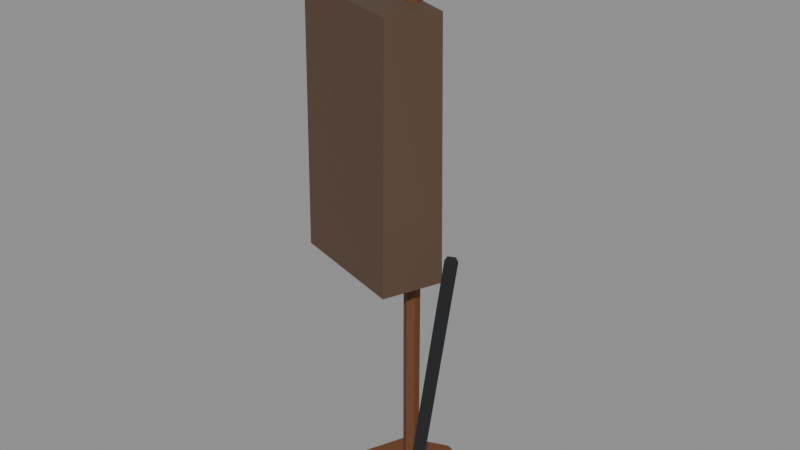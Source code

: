 # Source: coatRack.blend  (saved by Blender 5.0.119; exported with 4.5.12 LTS)
import bpy
from mathutils import Matrix  # noqa: F401  (used for matrix-valued properties, if any)

bpy.ops.wm.read_factory_settings(use_empty=True)
scene = bpy.context.scene
scene.name = 'Scene'

# ---- materials (node trees are filled in below, after node groups)
mat_w_6a3f22 = bpy.data.materials.new('W_6a3f22')
mat_w_6a3f22.diffuse_color = (0.4157, 0.2471, 0.1333, 1.0)
mat_c_5b4636 = bpy.data.materials.new('C_5b4636')
mat_c_5b4636.diffuse_color = (0.3569, 0.2745, 0.2118, 1.0)
mat_c_3a3a3a = bpy.data.materials.new('C_3a3a3a')
mat_c_3a3a3a.diffuse_color = (0.2275, 0.2275, 0.2275, 1.0)
mat_c_1d1e22 = bpy.data.materials.new('C_1d1e22')
mat_c_1d1e22.diffuse_color = (0.1137, 0.1176, 0.1333, 1.0)

# ---- material node trees
mat_w_6a3f22.use_nodes = True; mat_w_6a3f22.node_tree.nodes.clear()
_N = mat_w_6a3f22.node_tree.nodes; _L = mat_w_6a3f22.node_tree.links
n0 = _N.new('ShaderNodeBsdfPrincipled'); n0.name = 'Principled BSDF'; n0.location = (-200, 100)
n0.inputs[0].default_value = (0.1441, 0.04971, 0.016, 1.0)
n0.inputs[2].default_value = 0.75
n1 = _N.new('ShaderNodeOutputMaterial'); n1.name = 'Material Output'; n1.location = (200, 100)
_L.new(n0.outputs[0], n1.inputs[0])
n1.is_active_output = True
mat_c_5b4636.use_nodes = True; mat_c_5b4636.node_tree.nodes.clear()
_N = mat_c_5b4636.node_tree.nodes; _L = mat_c_5b4636.node_tree.links
n0 = _N.new('ShaderNodeBsdfPrincipled'); n0.name = 'Principled BSDF'; n0.location = (-200, 100)
n0.inputs[0].default_value = (0.1046, 0.06125, 0.03689, 1.0)
n0.inputs[2].default_value = 0.75
n1 = _N.new('ShaderNodeOutputMaterial'); n1.name = 'Material Output'; n1.location = (200, 100)
_L.new(n0.outputs[0], n1.inputs[0])
n1.is_active_output = True
mat_c_3a3a3a.use_nodes = True; mat_c_3a3a3a.node_tree.nodes.clear()
_N = mat_c_3a3a3a.node_tree.nodes; _L = mat_c_3a3a3a.node_tree.links
n0 = _N.new('ShaderNodeBsdfPrincipled'); n0.name = 'Principled BSDF'; n0.location = (-200, 100)
n0.inputs[0].default_value = (0.04231, 0.04231, 0.04231, 1.0)
n0.inputs[2].default_value = 0.75
n1 = _N.new('ShaderNodeOutputMaterial'); n1.name = 'Material Output'; n1.location = (200, 100)
_L.new(n0.outputs[0], n1.inputs[0])
n1.is_active_output = True
mat_c_1d1e22.use_nodes = True; mat_c_1d1e22.node_tree.nodes.clear()
_N = mat_c_1d1e22.node_tree.nodes; _L = mat_c_1d1e22.node_tree.links
n0 = _N.new('ShaderNodeBsdfPrincipled'); n0.name = 'Principled BSDF'; n0.location = (-200, 100)
n0.inputs[0].default_value = (0.01229, 0.01298, 0.016, 1.0)
n0.inputs[2].default_value = 0.75
n1 = _N.new('ShaderNodeOutputMaterial'); n1.name = 'Material Output'; n1.location = (200, 100)
_L.new(n0.outputs[0], n1.inputs[0])
n1.is_active_output = True

# ---- meshes
me_coatrack = bpy.data.meshes.new('coatRack')
me_coatrack.from_pydata([(0.0, 0.8, 0.0), (0.0, 0.8, 0.12), (0.5657, 0.5657, 0.0), (0.5657, 0.5657, 0.12), (0.8, 0.0, 0.0), (0.8, 0.0, 0.12), (0.5657, -0.5657, 0.0), (0.5657, -0.5657, 0.12), (0.0, -0.8, 0.0), (0.0, -0.8, 0.12), (-0.5657, -0.5657, 0.0), (-0.5657, -0.5657, 0.12), (-0.8, 0.0, 0.0), (-0.8, 0.0, 0.12), (-0.5657, 0.5657, 0.0), (-0.5657, 0.5657, 0.12), (0.0, 0.1, 0.12), (0.0, 0.1, 7.12), (0.0866, 0.05, 0.12), (0.0866, 0.05, 7.12), (0.0866, -0.05, 0.12), (0.0866, -0.05, 7.12), (0.0, -0.1, 0.12), (0.0, -0.1, 7.12), (-0.0866, -0.05, 0.12), (-0.0866, -0.05, 7.12), (-0.0866, 0.05, 0.12), (-0.0866, 0.05, 7.12), (-1.298, -0.3449, 3.228), (-1.31, -0.2693, 6.427), (-1.073, 0.3575, 3.237), (-1.072, 0.4131, 6.437), (0.2203, -0.7812, 3.214), (0.2551, -0.7695, 6.414), (0.4903, -0.06379, 3.209), (0.4526, -0.08542, 6.363), (-0.2, 0.2, 7.4), (-0.2, 0.5394, 7.341), (-0.2, 0.68, 7.2), (-0.2, 0.5394, 7.059), (-0.2, 0.2, 7.0), (0.04, 0.44, 7.341), (0.1394, 0.5394, 7.2), (0.04, 0.44, 7.059), (0.1394, 0.2, 7.341), (0.28, 0.2, 7.2), (0.1394, 0.2, 7.059), (0.04, -0.04, 7.341), (0.1394, -0.1394, 7.2), (0.04, -0.04, 7.059), (-0.2, -0.1394, 7.341), (-0.2, -0.28, 7.2), (-0.2, -0.1394, 7.059), (-0.44, -0.04, 7.341), (-0.5394, -0.1394, 7.2), (-0.44, -0.04, 7.059), (-0.5394, 0.2, 7.341), (-0.68, 0.2, 7.2), (-0.5394, 0.2, 7.059), (-0.44, 0.44, 7.341), (-0.5394, 0.5394, 7.2), (-0.44, 0.44, 7.059), (0.331, -0.32, 0.2202), (0.869, -0.32, 3.78), (0.4062, -0.3753, 0.2088), (0.9442, -0.3753, 3.768), (0.3775, -0.4647, 0.2132), (0.9155, -0.4647, 3.773), (0.2845, -0.4647, 0.2272), (0.8225, -0.4647, 3.787), (0.2558, -0.3753, 0.2316), (0.7938, -0.3753, 3.791)], [], [(0, 1, 3, 2), (2, 3, 5, 4), (4, 5, 7, 6), (6, 7, 9, 8), (8, 9, 11, 10), (10, 11, 13, 12), (3, 1, 15, 13, 11, 9, 7, 5), (12, 13, 15, 14), (14, 15, 1, 0), (0, 2, 4, 6, 8, 10, 12, 14), (16, 17, 19, 18), (18, 19, 21, 20), (20, 21, 23, 22), (22, 23, 25, 24), (19, 17, 27, 25, 23, 21), (24, 25, 27, 26), (26, 27, 17, 16), (16, 18, 20, 22, 24, 26), (28, 29, 31, 30), (30, 31, 35, 34), (34, 35, 33, 32), (32, 33, 29, 28), (30, 34, 32, 28), (35, 31, 29, 33), (39, 38, 42, 43), (37, 36, 41), (40, 39, 43), (38, 37, 41, 42), (40, 43, 46), (42, 41, 44, 45), (43, 42, 45, 46), (41, 36, 44), (44, 36, 47), (40, 46, 49), (45, 44, 47, 48), (46, 45, 48, 49), (49, 48, 51, 52), (47, 36, 50), (40, 49, 52), (48, 47, 50, 51), (52, 51, 54, 55), (50, 36, 53), (40, 52, 55), (51, 50, 53, 54), (55, 54, 57, 58), (53, 36, 56), (40, 55, 58), (54, 53, 56, 57), (58, 57, 60, 61), (56, 36, 59), (40, 58, 61), (57, 56, 59, 60), (61, 60, 38, 39), (59, 36, 37), (40, 61, 39), (60, 59, 37, 38), (62, 63, 65, 64), (64, 65, 67, 66), (66, 67, 69, 68), (65, 63, 71, 69, 67), (68, 69, 71, 70), (70, 71, 63, 62), (62, 64, 66, 68, 70)])
me_coatrack.polygons.foreach_set('material_index', [0, 0, 0, 0, 0, 0, 0, 0, 0, 0, 0, 0, 0, 0, 0, 0, 0, 0, 1, 1, 1, 1, 1, 1, 2, 2, 2, 2, 2, 2, 2, 2, 2, 2, 2, 2, 2, 2, 2, 2, 2, 2, 2, 2, 2, 2, 2, 2, 2, 2, 2, 2, 2, 2, 2, 2, 3, 3, 3, 3, 3, 3, 3])
me_coatrack.materials.append(mat_w_6a3f22)
me_coatrack.materials.append(mat_c_5b4636)
me_coatrack.materials.append(mat_c_3a3a3a)
me_coatrack.materials.append(mat_c_1d1e22)
me_coatrack.update()

# ---- objects
ob_coatrack = bpy.data.objects.new('coatRack', me_coatrack)
ob_col_b0 = bpy.data.objects.new('COL_b0', None)
ob_col_b1 = bpy.data.objects.new('COL_b1', None)

# ---- transforms, parenting, visibility, modifiers, constraints
ob_coatrack.location = (0.0, 0.0, 0.0)
ob_col_b0.parent = ob_coatrack
ob_col_b0.location = (0.0, 0.0, 0.06)
ob_col_b0.scale = (1.36, 1.36, 0.12)
ob_col_b0.empty_display_type = 'CUBE'
ob_col_b0.empty_display_size = 0.5
ob_col_b0.hide_render = True
ob_col_b1.parent = ob_coatrack
ob_col_b1.location = (0.0, 0.0, 3.62)
ob_col_b1.scale = (0.2, 0.2, 7.0)
ob_col_b1.empty_display_type = 'CUBE'
ob_col_b1.empty_display_size = 0.5
ob_col_b1.hide_render = True

# ---- collection membership
scene.collection.objects.link(ob_coatrack)
scene.collection.objects.link(ob_col_b0)
scene.collection.objects.link(ob_col_b1)

# ---- scene / render settings (as saved in the file)
scene.frame_start = 1; scene.frame_end = 250; scene.frame_set(1)
scene.render.engine = 'BLENDER_EEVEE_NEXT'
scene.render.bake_bias = 0.0
scene.render.bake_samples = 0
scene.cycles.sampling_pattern = 'TABULATED_SOBOL'
scene.eevee.use_volume_custom_range = False
bpy.context.view_layer.update()

# ---- added for rendering (the .blend has no active camera and no usable light): camera, sun + grey world if the file has none
cam_auto = bpy.data.cameras.new('AutoCamera')
cam_auto.lens = 50.0
cam_auto.sensor_width = 36.0
cam_auto.clip_end = 1000.0
ob_auto_camera = bpy.data.objects.new('AutoCamera', cam_auto)
scene.collection.objects.link(ob_auto_camera)
ob_auto_camera.location = (7.1259, -8.77051, 9.54701)
ob_auto_camera.rotation_euler = (1.09748, -7.21219e-08, 0.694738)
scene.camera = ob_auto_camera
light_auto_sun = bpy.data.lights.new('AutoSun', 'SUN')
light_auto_sun.energy = 3.0
light_auto_sun.angle = 0.0523599
ob_auto_sun = bpy.data.objects.new('AutoSun', light_auto_sun)
scene.collection.objects.link(ob_auto_sun)
ob_auto_sun.rotation_euler = (0.872665, 0.174533, 0.523599)
if scene.world is None:
    world_auto = bpy.data.worlds.new('AutoWorld')
    world_auto.color = (0.3, 0.3, 0.3)
    scene.world = world_auto
bpy.context.view_layer.update()
